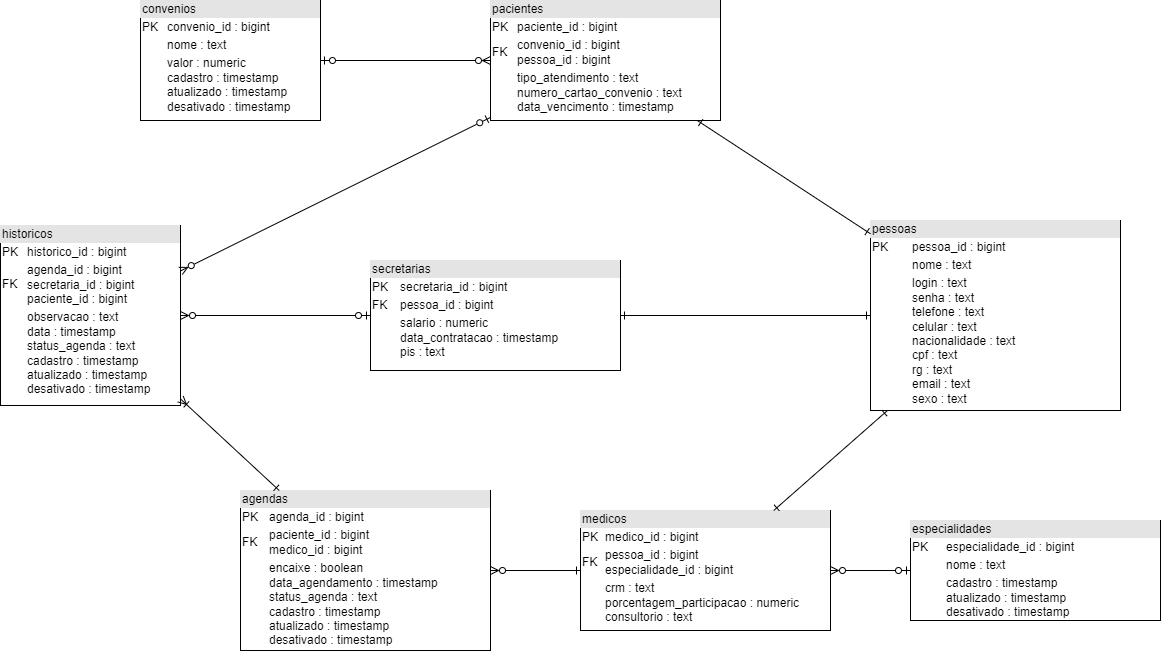

The diagram above was exported from draw.io. Its source (the exported page's mxGraphModel, read from the mxfile embedded in the PNG):
<mxGraphModel dx="1157" dy="567" grid="1" gridSize="10" guides="1" tooltips="1" connect="1" arrows="1" fold="1" page="1" pageScale="1" pageWidth="850" pageHeight="1100" math="0" shadow="0">
  <root>
    <mxCell id="0" />
    <mxCell id="1" parent="0" />
    <mxCell id="J_5IfCjfcPSs1lh7xTCT-14" value="&lt;div style=&quot;box-sizing: border-box ; width: 100% ; background: #e4e4e4 ; padding: 2px&quot;&gt;convenios&lt;/div&gt;&lt;table style=&quot;width: 100% ; font-size: 1em&quot; cellpadding=&quot;2&quot; cellspacing=&quot;0&quot;&gt;&lt;tbody&gt;&lt;tr&gt;&lt;td&gt;PK&lt;/td&gt;&lt;td&gt;convenio_id : bigint&lt;/td&gt;&lt;/tr&gt;&lt;tr&gt;&lt;td&gt;&lt;br&gt;&lt;/td&gt;&lt;td&gt;nome : text&lt;/td&gt;&lt;/tr&gt;&lt;tr&gt;&lt;td&gt;&lt;/td&gt;&lt;td&gt;valor : numeric&lt;br&gt;cadastro : timestamp&lt;br&gt;atualizado : timestamp&lt;br&gt;desativado : timestamp&lt;/td&gt;&lt;/tr&gt;&lt;/tbody&gt;&lt;/table&gt;" style="verticalAlign=top;align=left;overflow=fill;html=1;" parent="1" vertex="1">
      <mxGeometry x="370" y="440" width="180" height="120" as="geometry" />
    </mxCell>
    <mxCell id="J_5IfCjfcPSs1lh7xTCT-15" value="&lt;div style=&quot;box-sizing: border-box ; width: 100% ; background: #e4e4e4 ; padding: 2px&quot;&gt;pacientes&lt;/div&gt;&lt;table style=&quot;width: 100% ; font-size: 1em&quot; cellpadding=&quot;2&quot; cellspacing=&quot;0&quot;&gt;&lt;tbody&gt;&lt;tr&gt;&lt;td&gt;PK&lt;/td&gt;&lt;td&gt;paciente_id : bigint&lt;br&gt;&lt;/td&gt;&lt;/tr&gt;&lt;tr&gt;&lt;td&gt;FK&lt;/td&gt;&lt;td&gt;convenio_id : bigint&lt;br&gt;pessoa_id : bigint&lt;/td&gt;&lt;/tr&gt;&lt;tr&gt;&lt;td&gt;&lt;br&gt;&lt;br&gt;&lt;/td&gt;&lt;td&gt;tipo_atendimento : text&lt;br&gt;numero_cartao_convenio : text&lt;br&gt;data_vencimento : timestamp&lt;br&gt;&lt;/td&gt;&lt;/tr&gt;&lt;/tbody&gt;&lt;/table&gt;" style="verticalAlign=top;align=left;overflow=fill;html=1;" parent="1" vertex="1">
      <mxGeometry x="720" y="440" width="230" height="120" as="geometry" />
    </mxCell>
    <mxCell id="J_5IfCjfcPSs1lh7xTCT-16" value="&lt;div style=&quot;box-sizing: border-box ; width: 100% ; background: #e4e4e4 ; padding: 2px&quot;&gt;historicos&lt;/div&gt;&lt;table style=&quot;width: 100% ; font-size: 1em&quot; cellpadding=&quot;2&quot; cellspacing=&quot;0&quot;&gt;&lt;tbody&gt;&lt;tr&gt;&lt;td&gt;PK&lt;/td&gt;&lt;td&gt;historico_id : bigint&lt;/td&gt;&lt;/tr&gt;&lt;tr&gt;&lt;td&gt;FK&lt;/td&gt;&lt;td&gt;agenda_id : bigint&lt;br&gt;secretaria_id : bigint&lt;br&gt;paciente_id : bigint&lt;/td&gt;&lt;/tr&gt;&lt;tr&gt;&lt;td&gt;&lt;/td&gt;&lt;td&gt;observacao : text&lt;br&gt;data : timestamp&lt;br&gt;status_agenda : text&lt;br&gt;cadastro : timestamp&lt;br&gt;atualizado : timestamp&lt;br&gt;desativado : timestamp&lt;/td&gt;&lt;/tr&gt;&lt;/tbody&gt;&lt;/table&gt;" style="verticalAlign=top;align=left;overflow=fill;html=1;" parent="1" vertex="1">
      <mxGeometry x="230" y="665" width="180" height="180" as="geometry" />
    </mxCell>
    <mxCell id="J_5IfCjfcPSs1lh7xTCT-18" value="&lt;div style=&quot;box-sizing: border-box ; width: 100% ; background: #e4e4e4 ; padding: 2px&quot;&gt;secretarias&lt;/div&gt;&lt;table style=&quot;width: 100% ; font-size: 1em&quot; cellpadding=&quot;2&quot; cellspacing=&quot;0&quot;&gt;&lt;tbody&gt;&lt;tr&gt;&lt;td&gt;PK&lt;/td&gt;&lt;td&gt;secretaria_id : bigint&lt;/td&gt;&lt;/tr&gt;&lt;tr&gt;&lt;td&gt;FK&lt;/td&gt;&lt;td&gt;pessoa_id : bigint&lt;/td&gt;&lt;/tr&gt;&lt;tr&gt;&lt;td&gt;&lt;/td&gt;&lt;td&gt;salario : numeric&lt;br&gt;data_contratacao : timestamp&lt;br&gt;pis : text&lt;br&gt;&lt;/td&gt;&lt;/tr&gt;&lt;/tbody&gt;&lt;/table&gt;" style="verticalAlign=top;align=left;overflow=fill;html=1;" parent="1" vertex="1">
      <mxGeometry x="600" y="700" width="250" height="110" as="geometry" />
    </mxCell>
    <mxCell id="J_5IfCjfcPSs1lh7xTCT-20" value="&lt;div style=&quot;box-sizing: border-box ; width: 100% ; background: #e4e4e4 ; padding: 2px&quot;&gt;agendas&lt;/div&gt;&lt;table style=&quot;width: 100% ; font-size: 1em&quot; cellpadding=&quot;2&quot; cellspacing=&quot;0&quot;&gt;&lt;tbody&gt;&lt;tr&gt;&lt;td&gt;PK&lt;/td&gt;&lt;td&gt;agenda_id : bigint&lt;/td&gt;&lt;/tr&gt;&lt;tr&gt;&lt;td&gt;FK&lt;/td&gt;&lt;td&gt;paciente_id : bigint&lt;br&gt;medico_id : bigint&lt;/td&gt;&lt;/tr&gt;&lt;tr&gt;&lt;td&gt;&lt;/td&gt;&lt;td&gt;encaixe : boolean&lt;br&gt;data_agendamento : timestamp&lt;br&gt;status_agenda : text&lt;br&gt;cadastro : timestamp&lt;br&gt;atualizado : timestamp&lt;br&gt;desativado : timestamp&lt;/td&gt;&lt;/tr&gt;&lt;/tbody&gt;&lt;/table&gt;" style="verticalAlign=top;align=left;overflow=fill;html=1;" parent="1" vertex="1">
      <mxGeometry x="470" y="930" width="250" height="160" as="geometry" />
    </mxCell>
    <mxCell id="J_5IfCjfcPSs1lh7xTCT-21" value="&lt;div style=&quot;box-sizing: border-box ; width: 100% ; background: #e4e4e4 ; padding: 2px&quot;&gt;medicos&lt;/div&gt;&lt;table style=&quot;width: 100% ; font-size: 1em&quot; cellpadding=&quot;2&quot; cellspacing=&quot;0&quot;&gt;&lt;tbody&gt;&lt;tr&gt;&lt;td&gt;PK&lt;/td&gt;&lt;td&gt;medico_id : bigint&lt;/td&gt;&lt;/tr&gt;&lt;tr&gt;&lt;td&gt;FK&lt;/td&gt;&lt;td&gt;pessoa_id : bigint&lt;br&gt;especialidade_id : bigint&lt;/td&gt;&lt;/tr&gt;&lt;tr&gt;&lt;td&gt;&lt;/td&gt;&lt;td&gt;crm : text&lt;br&gt;porcentagem_participacao : numeric&lt;br&gt;consultorio : text&lt;br&gt;&lt;/td&gt;&lt;/tr&gt;&lt;/tbody&gt;&lt;/table&gt;" style="verticalAlign=top;align=left;overflow=fill;html=1;" parent="1" vertex="1">
      <mxGeometry x="810" y="950" width="250" height="120" as="geometry" />
    </mxCell>
    <mxCell id="J_5IfCjfcPSs1lh7xTCT-22" value="&lt;div style=&quot;box-sizing: border-box ; width: 100% ; background: #e4e4e4 ; padding: 2px&quot;&gt;pessoas&lt;/div&gt;&lt;table style=&quot;width: 100% ; font-size: 1em&quot; cellpadding=&quot;2&quot; cellspacing=&quot;0&quot;&gt;&lt;tbody&gt;&lt;tr&gt;&lt;td&gt;PK&lt;/td&gt;&lt;td&gt;pessoa_id : bigint&lt;/td&gt;&lt;/tr&gt;&lt;tr&gt;&lt;td&gt;&lt;br&gt;&lt;/td&gt;&lt;td&gt;nome : text&lt;/td&gt;&lt;/tr&gt;&lt;tr&gt;&lt;td&gt;&lt;/td&gt;&lt;td&gt;login : text&lt;br&gt;senha : text&lt;br&gt;telefone : text&lt;br&gt;celular : text&lt;br&gt;nacionalidade : text&lt;br&gt;cpf : text&lt;br&gt;rg : text&lt;br&gt;email : text&lt;br&gt;sexo : text&lt;/td&gt;&lt;/tr&gt;&lt;/tbody&gt;&lt;/table&gt;" style="verticalAlign=top;align=left;overflow=fill;html=1;" parent="1" vertex="1">
      <mxGeometry x="1100" y="660" width="250" height="190" as="geometry" />
    </mxCell>
    <mxCell id="J_5IfCjfcPSs1lh7xTCT-23" value="&lt;div style=&quot;box-sizing: border-box ; width: 100% ; background: #e4e4e4 ; padding: 2px&quot;&gt;especialidades&lt;/div&gt;&lt;table style=&quot;width: 100% ; font-size: 1em&quot; cellpadding=&quot;2&quot; cellspacing=&quot;0&quot;&gt;&lt;tbody&gt;&lt;tr&gt;&lt;td&gt;PK&lt;/td&gt;&lt;td&gt;especialidade_id : bigint&lt;/td&gt;&lt;/tr&gt;&lt;tr&gt;&lt;td&gt;&lt;br&gt;&lt;/td&gt;&lt;td&gt;nome : text&lt;/td&gt;&lt;/tr&gt;&lt;tr&gt;&lt;td&gt;&lt;/td&gt;&lt;td&gt;cadastro : timestamp&lt;br&gt;atualizado&amp;nbsp;: timestamp&lt;br&gt;desativado&amp;nbsp;: timestamp&lt;/td&gt;&lt;/tr&gt;&lt;/tbody&gt;&lt;/table&gt;" style="verticalAlign=top;align=left;overflow=fill;html=1;" parent="1" vertex="1">
      <mxGeometry x="1140" y="960" width="250" height="100" as="geometry" />
    </mxCell>
    <mxCell id="J_5IfCjfcPSs1lh7xTCT-35" style="edgeStyle=orthogonalEdgeStyle;rounded=0;orthogonalLoop=1;jettySize=auto;html=1;startArrow=ERzeroToOne;startFill=0;endArrow=ERzeroToMany;endFill=0;" parent="1" source="J_5IfCjfcPSs1lh7xTCT-18" target="J_5IfCjfcPSs1lh7xTCT-16" edge="1">
      <mxGeometry relative="1" as="geometry">
        <mxPoint x="770" y="230" as="sourcePoint" />
        <mxPoint x="670" y="230" as="targetPoint" />
      </mxGeometry>
    </mxCell>
    <mxCell id="J_5IfCjfcPSs1lh7xTCT-36" style="rounded=0;orthogonalLoop=1;jettySize=auto;html=1;endArrow=ERone;endFill=0;startArrow=ERone;startFill=0;" parent="1" source="J_5IfCjfcPSs1lh7xTCT-22" target="J_5IfCjfcPSs1lh7xTCT-15" edge="1">
      <mxGeometry relative="1" as="geometry">
        <mxPoint x="1050" y="720" as="sourcePoint" />
        <mxPoint x="880" y="610" as="targetPoint" />
      </mxGeometry>
    </mxCell>
    <mxCell id="J_5IfCjfcPSs1lh7xTCT-37" style="rounded=0;orthogonalLoop=1;jettySize=auto;html=1;endArrow=ERone;endFill=0;startArrow=ERone;startFill=0;" parent="1" source="J_5IfCjfcPSs1lh7xTCT-22" target="J_5IfCjfcPSs1lh7xTCT-18" edge="1">
      <mxGeometry relative="1" as="geometry">
        <mxPoint x="1110" y="683.269230769231" as="sourcePoint" />
        <mxPoint x="936.7647058823529" y="570" as="targetPoint" />
      </mxGeometry>
    </mxCell>
    <mxCell id="J_5IfCjfcPSs1lh7xTCT-38" style="rounded=0;orthogonalLoop=1;jettySize=auto;html=1;endArrow=ERone;endFill=0;startArrow=ERone;startFill=0;" parent="1" source="J_5IfCjfcPSs1lh7xTCT-22" target="J_5IfCjfcPSs1lh7xTCT-21" edge="1">
      <mxGeometry relative="1" as="geometry">
        <mxPoint x="1120" y="693.269230769231" as="sourcePoint" />
        <mxPoint x="946.7647058823529" y="580" as="targetPoint" />
      </mxGeometry>
    </mxCell>
    <mxCell id="J_5IfCjfcPSs1lh7xTCT-39" style="edgeStyle=orthogonalEdgeStyle;rounded=0;orthogonalLoop=1;jettySize=auto;html=1;startArrow=ERzeroToMany;startFill=0;endArrow=ERzeroToOne;endFill=0;" parent="1" source="J_5IfCjfcPSs1lh7xTCT-21" target="J_5IfCjfcPSs1lh7xTCT-23" edge="1">
      <mxGeometry relative="1" as="geometry">
        <mxPoint x="890" y="370" as="sourcePoint" />
        <mxPoint x="930" y="370" as="targetPoint" />
      </mxGeometry>
    </mxCell>
    <mxCell id="J_5IfCjfcPSs1lh7xTCT-40" style="edgeStyle=orthogonalEdgeStyle;rounded=0;orthogonalLoop=1;jettySize=auto;html=1;startArrow=ERzeroToMany;startFill=0;endArrow=ERone;endFill=0;" parent="1" source="J_5IfCjfcPSs1lh7xTCT-20" target="J_5IfCjfcPSs1lh7xTCT-21" edge="1">
      <mxGeometry relative="1" as="geometry">
        <mxPoint x="720" y="1009.71" as="sourcePoint" />
        <mxPoint x="820" y="1009.71" as="targetPoint" />
      </mxGeometry>
    </mxCell>
    <mxCell id="J_5IfCjfcPSs1lh7xTCT-41" style="rounded=0;orthogonalLoop=1;jettySize=auto;html=1;startArrow=ERone;startFill=0;endArrow=ERoneToMany;endFill=0;" parent="1" source="J_5IfCjfcPSs1lh7xTCT-20" target="J_5IfCjfcPSs1lh7xTCT-16" edge="1">
      <mxGeometry relative="1" as="geometry">
        <mxPoint x="610" y="340" as="sourcePoint" />
        <mxPoint x="610" y="260" as="targetPoint" />
      </mxGeometry>
    </mxCell>
    <mxCell id="xWj_DXKABgZ63mKqXgvE-2" style="edgeStyle=orthogonalEdgeStyle;rounded=0;orthogonalLoop=1;jettySize=auto;html=1;startArrow=ERzeroToMany;startFill=0;endArrow=ERzeroToOne;endFill=0;" edge="1" parent="1" source="J_5IfCjfcPSs1lh7xTCT-15" target="J_5IfCjfcPSs1lh7xTCT-14">
      <mxGeometry relative="1" as="geometry">
        <mxPoint x="320" y="370" as="sourcePoint" />
        <mxPoint x="210" y="370" as="targetPoint" />
      </mxGeometry>
    </mxCell>
    <mxCell id="xWj_DXKABgZ63mKqXgvE-3" style="rounded=0;orthogonalLoop=1;jettySize=auto;html=1;startArrow=ERzeroToMany;startFill=0;endArrow=ERzeroToOne;endFill=0;" edge="1" parent="1" source="J_5IfCjfcPSs1lh7xTCT-16" target="J_5IfCjfcPSs1lh7xTCT-15">
      <mxGeometry relative="1" as="geometry">
        <mxPoint x="550" y="230" as="sourcePoint" />
        <mxPoint x="380" y="340" as="targetPoint" />
      </mxGeometry>
    </mxCell>
  </root>
</mxGraphModel>